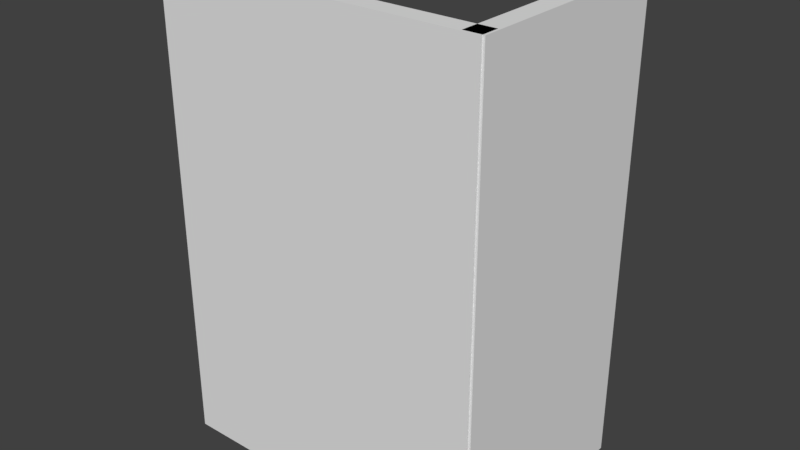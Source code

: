 # Source: Targeting_System.blend  (saved by Blender 2.77.0; exported with 4.5.12 LTS)
import bpy
from mathutils import Matrix  # noqa: F401  (used for matrix-valued properties, if any)

bpy.ops.wm.read_factory_settings(use_empty=True)
scene = bpy.context.scene
scene.name = 'Scene'

# ---- collections
col_collection_1 = bpy.data.collections.new('Collection 1'); scene.collection.children.link(col_collection_1)
col_collection_2 = bpy.data.collections.new('Collection 2'); scene.collection.children.link(col_collection_2)

# ---- world
world_world = bpy.data.worlds.new('World'); scene.world = world_world
world_world.color = (0.05088, 0.05088, 0.05088)
world_world.use_sun_shadow = False
world_world.sun_shadow_jitter_overblur = 0.0
world_world.cycles.sampling_method = 'MANUAL'

# ---- meshes
me_cube_006 = bpy.data.meshes.new('Cube.006')
me_cube_006.from_pydata([(-0.5253, -0.06798, -0.5), (-0.5253, -0.06798, 1.022), (-0.5253, 0.1018, -0.5), (0.5253, -0.06798, -0.5), (0.5253, -0.06798, 1.022), (0.5253, 0.1018, -0.5), (-0.5253, -0.005452, 1.022), (-0.5253, 0.1017, 0.6412), (0.5253, 0.1017, 0.6412), (0.5253, -0.005452, 1.022)], [], [(7, 8, 5, 2), (8, 9, 4, 3, 5), (4, 1, 0, 3), (0, 2, 5, 3), (1, 6, 7, 2, 0), (6, 9, 8, 7), (4, 9, 6, 1)])
me_cube_006.use_remesh_preserve_volume = False
me_cube_006.use_remesh_preserve_attributes = False
me_cube_006.use_mirror_vertex_groups = False
me_cube_006.update()
me_cube_001 = bpy.data.meshes.new('Cube.001')
me_cube_001.from_pydata([(0.06798, -0.3567, -0.5), (0.06798, -0.3567, 1.022), (-0.1018, -0.3567, -0.5), (0.06798, 0.3567, -0.5), (0.06798, 0.3567, 1.022), (-0.1017, 0.3567, -0.5), (0.005452, -0.3567, 1.022), (-0.1017, -0.3567, 0.6412), (-0.1017, 0.3567, 0.6412), (0.005452, 0.3567, 1.022)], [], [(7, 8, 5, 2), (8, 9, 4, 3, 5), (4, 1, 0, 3), (0, 2, 5, 3), (1, 6, 7, 2, 0), (6, 9, 8, 7), (4, 9, 6, 1)])
me_cube_001.use_remesh_preserve_volume = False
me_cube_001.use_remesh_preserve_attributes = False
me_cube_001.use_mirror_vertex_groups = False
me_cube_001.update()
me_cube = bpy.data.meshes.new('Cube')
me_cube.from_pydata([(-1.0, -1.0, -1.0), (-1.0, -1.0, 1.0), (-1.0, 1.0, -1.0), (-1.0, 1.0, 1.0), (1.0, -1.0, -1.0), (1.0, -1.0, 1.0), (1.0, 1.0, -1.0), (1.0, 1.0, 1.0)], [], [(1, 3, 2, 0), (3, 7, 6, 2), (7, 5, 4, 6), (5, 1, 0, 4), (0, 2, 6, 4), (5, 7, 3, 1)])
me_cube.use_remesh_preserve_volume = False
me_cube.use_remesh_preserve_attributes = False
me_cube.use_mirror_vertex_groups = False
me_cube.update()

# ---- objects
ob_working = bpy.data.objects.new('Working', None)
ob_mapshelf = bpy.data.objects.new('MapShelf', None)
ob_mappanel = bpy.data.objects.new('MapPanel', None)
ob_map_console_mesh = bpy.data.objects.new('Map Console Mesh', me_cube_006)
ob_failsafeshelf = bpy.data.objects.new('FailsafeShelf', None)
ob_failsafepanel = bpy.data.objects.new('FailsafePanel', None)
ob_failsafe_console_mesh = bpy.data.objects.new('Failsafe Console Mesh', me_cube_001)
ob_power_panel_cutout = bpy.data.objects.new('Power Panel Cutout', me_cube)

# ---- transforms, parenting, visibility, modifiers, constraints
ob_working.location = (0.0, 0.0, 0.0)
ob_working.empty_image_offset = (0.0, 0.0)
ob_working.lineart.crease_threshold = 0.0
ob_mapshelf.location = (-0.481, 0.1957, 0.6423)
ob_mapshelf.rotation_euler = (9.537e-07, -4.441e-16, 3.997e-15)
ob_mapshelf.empty_image_offset = (0.0, 0.0)
ob_mapshelf.lineart.crease_threshold = 0.0
ob_mappanel.location = (-0.4588, 0.05964, 0.8515)
ob_mappanel.rotation_euler = (-1.296, -7.425e-09, 5.623e-09)
ob_mappanel.empty_image_offset = (0.0, 0.0)
ob_mappanel.lineart.crease_threshold = 0.0
ob_map_console_mesh.location = (-0.4212, 0.01677, 0.001125)
ob_map_console_mesh.lineart.crease_threshold = 0.0
_m = ob_map_console_mesh.modifiers.new('Boolean', 'BOOLEAN')
_m.object = ob_power_panel_cutout
_m.solver = 'FAST'
ob_failsafeshelf.location = (-0.1233, 0.4183, 0.6423)
ob_failsafeshelf.rotation_euler = (2.842e-14, -3.342e-07, 1.571)
ob_failsafeshelf.empty_image_offset = (0.0, 0.0)
ob_failsafeshelf.lineart.crease_threshold = 0.0
ob_failsafepanel.location = (-0.01244, 0.3841, 0.8063)
ob_failsafepanel.rotation_euler = (-1.296, -1.49e-08, 1.571)
ob_failsafepanel.empty_image_offset = (0.0, 0.0)
ob_failsafepanel.lineart.crease_threshold = 0.0
ob_failsafe_console_mesh.location = (0.04314, 0.3118, 0.001125)
ob_failsafe_console_mesh.lineart.crease_threshold = 0.0
ob_power_panel_cutout.parent = ob_working
ob_power_panel_cutout.location = (-0.6613, 0.2216, -0.1797)
ob_power_panel_cutout.rotation_euler = (-1.571, -0.0, 0.0)
ob_power_panel_cutout.scale = (0.1564, 0.1564, 0.1564)
ob_power_panel_cutout.lineart.crease_threshold = 0.0

# ---- collection membership
col_collection_1.objects.link(ob_working)
col_collection_1.objects.link(ob_mapshelf)
col_collection_1.objects.link(ob_mappanel)
col_collection_1.objects.link(ob_map_console_mesh)
col_collection_1.objects.link(ob_failsafeshelf)
col_collection_1.objects.link(ob_failsafepanel)
col_collection_1.objects.link(ob_failsafe_console_mesh)
col_collection_2.objects.link(ob_power_panel_cutout)

# ---- scene / render settings (as saved in the file)
scene.frame_start = 1; scene.frame_end = 250; scene.frame_set(1)
scene.render.engine = 'BLENDER_EEVEE_NEXT'
scene.render.resolution_percentage = 50
scene.render.dither_intensity = 0.0
scene.cycles.use_denoising = False
scene.cycles.samples = 128
scene.cycles.sampling_pattern = 'TABULATED_SOBOL'
scene.cycles.light_sampling_threshold = 0.0
scene.cycles.use_adaptive_sampling = False
scene.cycles.use_light_tree = False
scene.cycles.blur_glossy = 0.0
scene.cycles.sample_clamp_indirect = 0.0
scene.view_settings.view_transform = 'Standard'
bpy.context.view_layer.update()

# ---- added for rendering (the .blend has no active camera and no usable light): camera, sun
cam_auto = bpy.data.cameras.new('AutoCamera')
cam_auto.lens = 50.0
cam_auto.sensor_width = 36.0
cam_auto.clip_end = 1000.0
ob_auto_camera = bpy.data.objects.new('AutoCamera', cam_auto)
scene.collection.objects.link(ob_auto_camera)
ob_auto_camera.location = (1.42184, -1.89877, 1.73372)
ob_auto_camera.rotation_euler = (1.09748, -7.21219e-08, 0.694738)
scene.camera = ob_auto_camera
light_auto_sun = bpy.data.lights.new('AutoSun', 'SUN')
light_auto_sun.energy = 3.0
light_auto_sun.angle = 0.0523599
ob_auto_sun = bpy.data.objects.new('AutoSun', light_auto_sun)
scene.collection.objects.link(ob_auto_sun)
ob_auto_sun.rotation_euler = (0.872665, 0.174533, 0.523599)
bpy.context.view_layer.update()

